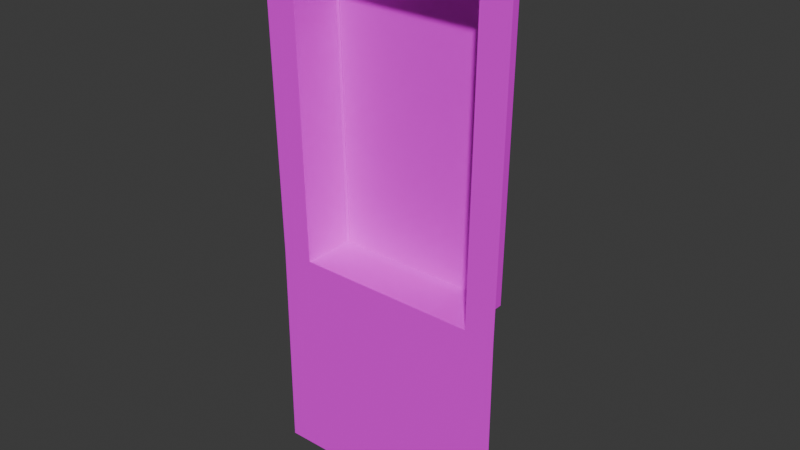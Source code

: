# Source: window.blend  (saved by Blender 4.0.36; exported with 4.5.12 LTS)
import bpy
from mathutils import Matrix  # noqa: F401  (used for matrix-valued properties, if any)

bpy.ops.wm.read_factory_settings(use_empty=True)
scene = bpy.context.scene
scene.name = 'Scene'

# ---- collections
col_collection = bpy.data.collections.new('Collection'); scene.collection.children.link(col_collection)

# ---- images (referenced by path relative to the original .blend; pixels are not part of the script)
import os
ASSET_DIR = os.environ.get("B2B_ASSET_DIR", "")  # directory of the original .blend (textures are referenced by path, not embedded)
HERE = os.path.dirname(os.path.abspath(__file__))  # packed textures are extracted next to this script under _unpacked/

def load_image(name, relpath, width, height, colorspace="sRGB"):
    """Load a texture the original file referenced (path relative to the .blend, or extracted next to this script)."""
    p = next((c for c in (os.path.join(HERE, relpath), os.path.join(ASSET_DIR, relpath)) if relpath and os.path.exists(c)), "")
    if p:
        img = bpy.data.images.load(p, check_existing=True)
        img.name = name
    else:  # same state as the original file: an image datablock whose file is absent (Cycles renders it pink)
        img = bpy.data.images.new(name, width, height)
        img.source = "FILE"
        img.filepath = "//" + (relpath or name)
    img.colorspace_settings.name = colorspace
    return img
img_window_jpg = load_image('window.jpg', 'window.jpg', 1024, 1024, 'sRGB')
img_thumbnail_img_4323_jpg = load_image('thumbnail_IMG_4323.jpg', 'thumbnail_IMG_4323.jpg', 1024, 1024, 'sRGB')

# ---- materials (node trees are filled in below, after node groups)
mat_material_001 = bpy.data.materials.new('Material.001')
mat_material_001.use_transparent_shadow = False
mat_material_002 = bpy.data.materials.new('Material.002')
mat_material_002.use_transparent_shadow = False

# ---- material node trees
mat_material_001.use_nodes = True; mat_material_001.node_tree.nodes.clear()
_N = mat_material_001.node_tree.nodes; _L = mat_material_001.node_tree.links
n0 = _N.new('ShaderNodeOutputMaterial'); n0.name = 'Material Output'; n0.location = (300, 300)
n1 = _N.new('ShaderNodeBsdfPrincipled'); n1.name = 'Principled BSDF'; n1.location = (10, 300)
n1.inputs[3].default_value = 1.45
n2 = _N.new('ShaderNodeTexImage'); n2.name = 'Image Texture'; n2.location = (-270, 260)
n2.image = img_window_jpg
n3 = _N.new('ShaderNodeMapping'); n3.name = 'Mapping'; n3.location = (-450, 260)
n4 = _N.new('ShaderNodeTexCoord'); n4.name = 'Texture Coordinate'; n4.location = (-630, 260)
_L.new(n1.outputs[0], n0.inputs[0])
_L.new(n2.outputs[0], n1.inputs[0])
_L.new(n3.outputs[0], n2.inputs[0])
_L.new(n4.outputs[2], n3.inputs[0])
n0.is_active_output = True
mat_material_002.use_nodes = True; mat_material_002.node_tree.nodes.clear()
_N = mat_material_002.node_tree.nodes; _L = mat_material_002.node_tree.links
n0 = _N.new('ShaderNodeOutputMaterial'); n0.name = 'Material Output'; n0.location = (300, 300)
n1 = _N.new('ShaderNodeBsdfPrincipled'); n1.name = 'Principled BSDF'; n1.location = (10, 300)
n1.inputs[3].default_value = 1.45
n2 = _N.new('ShaderNodeTexImage'); n2.name = 'Image Texture'; n2.location = (-270, 260)
n2.image = img_thumbnail_img_4323_jpg
n3 = _N.new('ShaderNodeMapping'); n3.name = 'Mapping'; n3.location = (-450, 260)
n4 = _N.new('ShaderNodeTexCoord'); n4.name = 'Texture Coordinate'; n4.location = (-630, 260)
_L.new(n1.outputs[0], n0.inputs[0])
_L.new(n2.outputs[0], n1.inputs[0])
_L.new(n3.outputs[0], n2.inputs[0])
_L.new(n4.outputs[2], n3.inputs[0])
n0.is_active_output = True

# ---- world
world_world = bpy.data.worlds.new('World'); scene.world = world_world
world_world.use_nodes = True; world_world.node_tree.nodes.clear()
_N = world_world.node_tree.nodes; _L = world_world.node_tree.links
n0 = _N.new('ShaderNodeOutputWorld'); n0.name = 'World Output'; n0.location = (300, 300)
n1 = _N.new('ShaderNodeBackground'); n1.name = 'Background'; n1.location = (10, 300)
n1.inputs[0].default_value = (0.05088, 0.05088, 0.05088, 1.0)
_L.new(n1.outputs[0], n0.inputs[0])
n0.is_active_output = True
world_world.color = (0.05088, 0.05088, 0.05088)
world_world.use_sun_shadow = False
world_world.sun_shadow_jitter_overblur = 0.0

# ---- meshes
me_plane = bpy.data.meshes.new('Plane')
me_plane.from_pydata([(-0.6621, -0.3949, -2.645e-08), (0.5362, -0.4057, -2.598e-08), (-0.7091, 1.564, -2.465e-08), (0.5627, 1.55, -2.405e-08), (-0.7091, 1.786, -3.436e-08), (0.5627, 1.772, -3.376e-08), (0.7576, 1.769, -3.36e-08), (-0.9191, 1.785, -1.951e-08), (-0.6621, -1.811, 3.546e-08), (0.5362, -1.822, 3.594e-08), (-0.6621, -0.5454, -1.987e-08), (0.5362, -0.5563, -1.939e-08), (-0.6817, 1.537, -0.3523), (-0.7091, 1.564, -0.3256), (-0.6886, 1.544, -0.3523), (-0.6886, 1.544, -0.3457), (-0.6906, 1.546, -0.3457), (-0.6907, 1.546, -0.3459), (-0.6908, 1.546, -0.3462), (-0.6909, 1.546, -0.3465), (-0.691, 1.546, -0.3468), (-0.6911, 1.546, -0.3471), (-0.6912, 1.546, -0.3474), (-0.6913, 1.546, -0.3477), (-0.6914, 1.547, -0.348), (-0.6915, 1.547, -0.3483), (-0.6916, 1.547, -0.3486), (-0.6917, 1.547, -0.3489), (-0.6918, 1.547, -0.3492), (-0.692, 1.547, -0.3495), (-0.6922, 1.547, -0.3498), (-0.6924, 1.548, -0.3501), (-0.6927, 1.548, -0.3503), (-0.6928, 1.548, -0.3505), (-0.693, 1.548, -0.3506), (-0.6931, 1.548, -0.3508), (-0.6933, 1.548, -0.3509), (-0.6934, 1.549, -0.351), (-0.6936, 1.549, -0.3511), (-0.6937, 1.549, -0.3512), (-0.6939, 1.549, -0.3513), (-0.6941, 1.549, -0.3513), (-0.6942, 1.549, -0.3514), (-0.6944, 1.55, -0.3515), (-0.6946, 1.55, -0.3515), (-0.6948, 1.55, -0.3516), (-0.695, 1.55, -0.3516), (-0.6952, 1.55, -0.3516), (-0.6954, 1.55, -0.3517), (-0.6957, 1.551, -0.3517), (-0.696, 1.551, -0.3517), (-0.6963, 1.551, -0.3517), (-0.6965, 1.552, -0.3517), (-0.6968, 1.552, -0.3517), (-0.697, 1.552, -0.3516), (-0.6973, 1.552, -0.3516), (-0.6975, 1.553, -0.3515), (-0.6977, 1.553, -0.3515), (-0.698, 1.553, -0.3514), (-0.6982, 1.553, -0.3513), (-0.6985, 1.554, -0.3512), (-0.6987, 1.554, -0.3511), (-0.699, 1.554, -0.351), (-0.6992, 1.554, -0.3509), (-0.6995, 1.555, -0.3507), (-0.6997, 1.555, -0.3506), (-0.6999, 1.555, -0.3505), (-0.7001, 1.555, -0.3503), (-0.7003, 1.555, -0.3502), (-0.7005, 1.556, -0.3501), (-0.7006, 1.556, -0.3499), (-0.7008, 1.556, -0.3498), (-0.7009, 1.556, -0.3496), (-0.7011, 1.556, -0.3495), (-0.7012, 1.556, -0.3493), (-0.7014, 1.556, -0.3492), (-0.7015, 1.557, -0.349), (-0.7017, 1.557, -0.3488), (-0.7019, 1.557, -0.3487), (-0.702, 1.557, -0.3485), (-0.7022, 1.557, -0.3483), (-0.7025, 1.557, -0.3481), (-0.7027, 1.558, -0.3479), (-0.7029, 1.558, -0.3477), (-0.7031, 1.558, -0.3476), (-0.7033, 1.558, -0.3474), (-0.7035, 1.558, -0.3472), (-0.7037, 1.559, -0.3471), (-0.7039, 1.559, -0.3469), (-0.7041, 1.559, -0.3467), (-0.7043, 1.559, -0.3466), (-0.7045, 1.559, -0.3464), (-0.7047, 1.56, -0.3463), (-0.7049, 1.56, -0.3461), (-0.7051, 1.56, -0.346), (-0.7054, 1.56, -0.3458), (-0.7057, 1.561, -0.3457), (-0.7059, 1.561, -0.3455), (-0.7061, 1.561, -0.3454), (-0.7063, 1.561, -0.3453), (-0.7065, 1.562, -0.3452), (-0.7068, 1.562, -0.3451), (-0.707, 1.562, -0.345), (-0.7072, 1.562, -0.345), (-0.7074, 1.562, -0.3449), (-0.7076, 1.563, -0.3448), (-0.7078, 1.563, -0.3447), (-0.708, 1.563, -0.3447), (-0.7082, 1.563, -0.3446), (-0.7084, 1.563, -0.3445), (-0.7086, 1.564, -0.3445), (-0.7089, 1.564, -0.3444), (-0.7091, 1.564, -0.3443), (-0.6353, -0.3951, -0.3523), (-0.6621, -0.3949, -0.3256), (-0.642, -0.395, -0.3523), (-0.642, -0.395, -0.3457), (-0.644, -0.395, -0.3457), (-0.6441, -0.395, -0.3459), (-0.6443, -0.395, -0.3462), (-0.6443, -0.395, -0.3465), (-0.6444, -0.395, -0.3468), (-0.6445, -0.395, -0.3471), (-0.6446, -0.395, -0.3474), (-0.6447, -0.395, -0.3477), (-0.6448, -0.395, -0.348), (-0.6449, -0.395, -0.3483), (-0.645, -0.395, -0.3486), (-0.6451, -0.395, -0.3489), (-0.6452, -0.395, -0.3492), (-0.6454, -0.395, -0.3495), (-0.6456, -0.395, -0.3498), (-0.6458, -0.395, -0.3501), (-0.646, -0.395, -0.3503), (-0.6462, -0.395, -0.3505), (-0.6463, -0.395, -0.3506), (-0.6465, -0.395, -0.3508), (-0.6466, -0.395, -0.3509), (-0.6468, -0.395, -0.351), (-0.6469, -0.395, -0.3511), (-0.6471, -0.395, -0.3512), (-0.6472, -0.395, -0.3513), (-0.6474, -0.395, -0.3513), (-0.6476, -0.395, -0.3514), (-0.6477, -0.395, -0.3515), (-0.6479, -0.395, -0.3515), (-0.6481, -0.395, -0.3516), (-0.6483, -0.395, -0.3516), (-0.6485, -0.395, -0.3516), (-0.6487, -0.395, -0.3517), (-0.649, -0.395, -0.3517), (-0.6493, -0.395, -0.3517), (-0.6495, -0.395, -0.3517), (-0.6498, -0.395, -0.3517), (-0.6501, -0.395, -0.3517), (-0.6503, -0.395, -0.3516), (-0.6505, -0.395, -0.3516), (-0.6508, -0.395, -0.3515), (-0.651, -0.395, -0.3515), (-0.6512, -0.395, -0.3514), (-0.6515, -0.395, -0.3513), (-0.6517, -0.395, -0.3512), (-0.652, -0.395, -0.3511), (-0.6522, -0.395, -0.351), (-0.6525, -0.3949, -0.3509), (-0.6527, -0.3949, -0.3507), (-0.6529, -0.3949, -0.3506), (-0.6531, -0.3949, -0.3505), (-0.6533, -0.3949, -0.3503), (-0.6535, -0.3949, -0.3502), (-0.6537, -0.3949, -0.3501), (-0.6538, -0.3949, -0.3499), (-0.654, -0.3949, -0.3498), (-0.6541, -0.3949, -0.3496), (-0.6543, -0.3949, -0.3495), (-0.6544, -0.3949, -0.3493), (-0.6545, -0.3949, -0.3492), (-0.6547, -0.3949, -0.349), (-0.6548, -0.3949, -0.3488), (-0.655, -0.3949, -0.3487), (-0.6552, -0.3949, -0.3485), (-0.6554, -0.3949, -0.3483), (-0.6556, -0.3949, -0.3481), (-0.6558, -0.3949, -0.3479), (-0.656, -0.3949, -0.3477), (-0.6562, -0.3949, -0.3476), (-0.6564, -0.3949, -0.3474), (-0.6566, -0.3949, -0.3472), (-0.6568, -0.3949, -0.3471), (-0.657, -0.3949, -0.3469), (-0.6572, -0.3949, -0.3467), (-0.6574, -0.3949, -0.3466), (-0.6576, -0.3949, -0.3464), (-0.6578, -0.3949, -0.3463), (-0.658, -0.3949, -0.3461), (-0.6582, -0.3949, -0.346), (-0.6585, -0.3949, -0.3458), (-0.6587, -0.3949, -0.3457), (-0.659, -0.3949, -0.3455), (-0.6592, -0.3949, -0.3454), (-0.6594, -0.3949, -0.3453), (-0.6596, -0.3949, -0.3452), (-0.6598, -0.3949, -0.3451), (-0.66, -0.3949, -0.345), (-0.6602, -0.3949, -0.345), (-0.6604, -0.3949, -0.3449), (-0.6606, -0.3949, -0.3448), (-0.6608, -0.3949, -0.3447), (-0.661, -0.3949, -0.3447), (-0.6612, -0.3949, -0.3446), (-0.6614, -0.3949, -0.3445), (-0.6617, -0.3949, -0.3445), (-0.6619, -0.3949, -0.3444), (-0.6621, -0.3949, -0.3443), (0.5362, -0.4057, -0.3256), (0.5095, -0.4055, -0.3523), (0.5362, -0.4057, -0.3443), (0.5359, -0.4057, -0.3444), (0.5357, -0.4057, -0.3445), (0.5355, -0.4057, -0.3445), (0.5353, -0.4057, -0.3446), (0.5351, -0.4057, -0.3447), (0.5349, -0.4057, -0.3447), (0.5347, -0.4057, -0.3448), (0.5345, -0.4057, -0.3449), (0.5343, -0.4057, -0.345), (0.5341, -0.4057, -0.345), (0.5339, -0.4057, -0.3451), (0.5337, -0.4057, -0.3452), (0.5335, -0.4057, -0.3453), (0.5333, -0.4057, -0.3454), (0.533, -0.4057, -0.3455), (0.5328, -0.4057, -0.3457), (0.5326, -0.4057, -0.3458), (0.5323, -0.4057, -0.346), (0.5321, -0.4057, -0.3461), (0.5319, -0.4057, -0.3463), (0.5317, -0.4057, -0.3464), (0.5315, -0.4057, -0.3466), (0.5313, -0.4057, -0.3467), (0.5311, -0.4057, -0.3469), (0.5309, -0.4057, -0.3471), (0.5307, -0.4057, -0.3472), (0.5305, -0.4057, -0.3474), (0.5303, -0.4057, -0.3476), (0.5301, -0.4057, -0.3477), (0.5299, -0.4057, -0.3479), (0.5297, -0.4057, -0.3481), (0.5295, -0.4057, -0.3483), (0.5293, -0.4057, -0.3485), (0.5291, -0.4057, -0.3487), (0.5289, -0.4057, -0.3488), (0.5288, -0.4057, -0.349), (0.5286, -0.4057, -0.3492), (0.5285, -0.4057, -0.3493), (0.5284, -0.4057, -0.3495), (0.5282, -0.4057, -0.3496), (0.5281, -0.4057, -0.3498), (0.5279, -0.4057, -0.3499), (0.5278, -0.4057, -0.3501), (0.5276, -0.4057, -0.3502), (0.5274, -0.4057, -0.3503), (0.5272, -0.4057, -0.3505), (0.527, -0.4057, -0.3506), (0.5268, -0.4057, -0.3507), (0.5265, -0.4057, -0.3509), (0.5263, -0.4057, -0.351), (0.5261, -0.4057, -0.3511), (0.5258, -0.4057, -0.3512), (0.5256, -0.4057, -0.3513), (0.5253, -0.4056, -0.3514), (0.5251, -0.4056, -0.3515), (0.5249, -0.4056, -0.3515), (0.5246, -0.4056, -0.3516), (0.5244, -0.4056, -0.3516), (0.5242, -0.4056, -0.3517), (0.5239, -0.4056, -0.3517), (0.5236, -0.4056, -0.3517), (0.5234, -0.4056, -0.3517), (0.5231, -0.4056, -0.3517), (0.5228, -0.4056, -0.3517), (0.5226, -0.4056, -0.3516), (0.5224, -0.4056, -0.3516), (0.5222, -0.4056, -0.3516), (0.522, -0.4056, -0.3515), (0.5218, -0.4056, -0.3515), (0.5217, -0.4056, -0.3514), (0.5215, -0.4056, -0.3513), (0.5213, -0.4056, -0.3513), (0.5212, -0.4056, -0.3512), (0.521, -0.4056, -0.3511), (0.5209, -0.4056, -0.351), (0.5207, -0.4056, -0.3509), (0.5206, -0.4056, -0.3508), (0.5204, -0.4056, -0.3506), (0.5203, -0.4056, -0.3505), (0.5201, -0.4056, -0.3503), (0.5199, -0.4056, -0.3501), (0.5197, -0.4056, -0.3498), (0.5195, -0.4056, -0.3495), (0.5193, -0.4056, -0.3492), (0.5192, -0.4056, -0.3489), (0.5191, -0.4056, -0.3486), (0.519, -0.4056, -0.3483), (0.5189, -0.4056, -0.348), (0.5188, -0.4056, -0.3477), (0.5187, -0.4056, -0.3474), (0.5186, -0.4056, -0.3471), (0.5185, -0.4056, -0.3468), (0.5184, -0.4056, -0.3465), (0.5184, -0.4056, -0.3462), (0.5183, -0.4056, -0.3459), (0.5181, -0.4056, -0.3457), (0.5161, -0.4056, -0.3457), (0.5161, -0.4056, -0.3523), (0.5627, 1.55, -0.3256), (0.5357, 1.524, -0.3523), (0.5627, 1.55, -0.3443), (0.5625, 1.55, -0.3444), (0.5623, 1.55, -0.3445), (0.5621, 1.55, -0.3445), (0.5619, 1.549, -0.3446), (0.5617, 1.549, -0.3447), (0.5615, 1.549, -0.3447), (0.5613, 1.549, -0.3448), (0.5611, 1.549, -0.3449), (0.5609, 1.548, -0.345), (0.5607, 1.548, -0.345), (0.5605, 1.548, -0.3451), (0.5602, 1.548, -0.3452), (0.56, 1.548, -0.3453), (0.5598, 1.547, -0.3454), (0.5596, 1.547, -0.3455), (0.5593, 1.547, -0.3457), (0.5591, 1.547, -0.3458), (0.5588, 1.546, -0.346), (0.5586, 1.546, -0.3461), (0.5584, 1.546, -0.3463), (0.5582, 1.546, -0.3464), (0.558, 1.546, -0.3466), (0.5578, 1.545, -0.3467), (0.5576, 1.545, -0.3469), (0.5574, 1.545, -0.3471), (0.5572, 1.545, -0.3472), (0.557, 1.545, -0.3474), (0.5568, 1.545, -0.3476), (0.5566, 1.544, -0.3477), (0.5564, 1.544, -0.3479), (0.5562, 1.544, -0.3481), (0.556, 1.544, -0.3483), (0.5558, 1.543, -0.3485), (0.5556, 1.543, -0.3487), (0.5554, 1.543, -0.3488), (0.5553, 1.543, -0.349), (0.5551, 1.543, -0.3492), (0.555, 1.543, -0.3493), (0.5548, 1.543, -0.3495), (0.5547, 1.542, -0.3496), (0.5545, 1.542, -0.3498), (0.5544, 1.542, -0.3499), (0.5542, 1.542, -0.3501), (0.5541, 1.542, -0.3502), (0.5539, 1.542, -0.3503), (0.5537, 1.541, -0.3505), (0.5535, 1.541, -0.3506), (0.5533, 1.541, -0.3507), (0.553, 1.541, -0.3509), (0.5527, 1.541, -0.351), (0.5525, 1.54, -0.3511), (0.5522, 1.54, -0.3512), (0.552, 1.54, -0.3513), (0.5518, 1.54, -0.3514), (0.5515, 1.539, -0.3515), (0.5513, 1.539, -0.3515), (0.5511, 1.539, -0.3516), (0.5508, 1.539, -0.3516), (0.5506, 1.538, -0.3517), (0.5503, 1.538, -0.3517), (0.5501, 1.538, -0.3517), (0.5498, 1.538, -0.3517), (0.5495, 1.537, -0.3517), (0.5492, 1.537, -0.3517), (0.549, 1.537, -0.3516), (0.5488, 1.537, -0.3516), (0.5486, 1.536, -0.3516), (0.5484, 1.536, -0.3515), (0.5482, 1.536, -0.3515), (0.548, 1.536, -0.3514), (0.5479, 1.536, -0.3513), (0.5477, 1.536, -0.3513), (0.5476, 1.535, -0.3512), (0.5474, 1.535, -0.3511), (0.5472, 1.535, -0.351), (0.5471, 1.535, -0.3509), (0.5469, 1.535, -0.3508), (0.5468, 1.535, -0.3506), (0.5466, 1.535, -0.3505), (0.5465, 1.534, -0.3503), (0.5463, 1.534, -0.3501), (0.546, 1.534, -0.3498), (0.5459, 1.534, -0.3495), (0.5457, 1.534, -0.3492), (0.5455, 1.533, -0.3489), (0.5454, 1.533, -0.3486), (0.5453, 1.533, -0.3483), (0.5452, 1.533, -0.348), (0.5451, 1.533, -0.3477), (0.545, 1.533, -0.3474), (0.545, 1.533, -0.3471), (0.5449, 1.533, -0.3468), (0.5448, 1.533, -0.3465), (0.5447, 1.533, -0.3462), (0.5446, 1.533, -0.3459), (0.5445, 1.532, -0.3457), (0.5424, 1.53, -0.3457), (0.5424, 1.53, -0.3523), (0.7577, 1.55, -2.405e-08), (0.7311, -0.4057, -2.598e-08), (0.7311, -1.822, 3.594e-08), (0.7311, -0.5563, -1.939e-08), (-0.8718, -0.3949, -2.645e-08), (-0.9188, 1.564, -2.465e-08), (-0.8718, -1.811, 3.546e-08), (-0.8718, -0.5454, -1.987e-08)], [], [(2, 3, 5, 4), (3, 416, 6, 5), (2, 4, 7, 421), (419, 11, 9, 418), (11, 10, 8, 9), (1, 0, 10, 11), (417, 1, 11, 419), (3, 2, 13, 315), (113, 215, 316, 12), (0, 1, 214, 216, 217, 218, 219, 220, 221, 222, 223, 224, 225, 226, 227, 228, 229, 230, 231, 232, 233, 234, 235, 236, 237, 238, 239, 240, 241, 242, 243, 244, 245, 246, 247, 248, 249, 250, 251, 252, 253, 254, 255, 256, 257, 258, 259, 260, 261, 262, 263, 264, 265, 266, 267, 268, 269, 270, 271, 272, 273, 274, 275, 276, 277, 278, 279, 280, 281, 282, 283, 284, 285, 286, 287, 288, 289, 290, 291, 292, 293, 294, 295, 296, 297, 298, 299, 300, 301, 302, 303, 304, 305, 306, 307, 308, 309, 310, 311, 312, 313, 314, 215, 113, 115, 116, 117, 118, 119, 120, 121, 122, 123, 124, 125, 126, 127, 128, 129, 130, 131, 132, 133, 134, 135, 136, 137, 138, 139, 140, 141, 142, 143, 144, 145, 146, 147, 148, 149, 150, 151, 152, 153, 154, 155, 156, 157, 158, 159, 160, 161, 162, 163, 164, 165, 166, 167, 168, 169, 170, 171, 172, 173, 174, 175, 176, 177, 178, 179, 180, 181, 182, 183, 184, 185, 186, 187, 188, 189, 190, 191, 192, 193, 194, 195, 196, 197, 198, 199, 200, 201, 202, 203, 204, 205, 206, 207, 208, 209, 210, 211, 212, 213, 114), (1, 3, 315, 214), (13, 114, 213, 112), (112, 213, 212, 111), (111, 212, 211, 110), (110, 211, 210, 109), (109, 210, 209, 108), (108, 209, 208, 107), (107, 208, 207, 106), (106, 207, 206, 105), (105, 206, 205, 104), (104, 205, 204, 103), (103, 204, 203, 102), (102, 203, 202, 101), (101, 202, 201, 100), (100, 201, 200, 99), (99, 200, 199, 98), (98, 199, 198, 97), (97, 198, 197, 96), (96, 197, 196, 95), (95, 196, 195, 94), (94, 195, 194, 93), (93, 194, 193, 92), (92, 193, 192, 91), (91, 192, 191, 90), (90, 191, 190, 89), (89, 190, 189, 88), (88, 189, 188, 87), (87, 188, 187, 86), (86, 187, 186, 85), (85, 186, 185, 84), (84, 185, 184, 83), (83, 184, 183, 82), (82, 183, 182, 81), (81, 182, 181, 80), (80, 181, 180, 79), (79, 180, 179, 78), (78, 179, 178, 77), (77, 178, 177, 76), (76, 177, 176, 75), (75, 176, 175, 74), (74, 175, 174, 73), (73, 174, 173, 72), (72, 173, 172, 71), (71, 172, 171, 70), (70, 171, 170, 69), (69, 170, 169, 68), (68, 169, 168, 67), (67, 168, 167, 66), (66, 167, 166, 65), (65, 166, 165, 64), (64, 165, 164, 63), (63, 164, 163, 62), (62, 163, 162, 61), (61, 162, 161, 60), (60, 161, 160, 59), (59, 160, 159, 58), (58, 159, 158, 57), (57, 158, 157, 56), (56, 157, 156, 55), (55, 156, 155, 54), (54, 155, 154, 53), (53, 154, 153, 52), (52, 153, 152, 51), (51, 152, 151, 50), (50, 151, 150, 49), (49, 150, 149, 48), (48, 149, 148, 47), (47, 148, 147, 46), (46, 147, 146, 45), (45, 146, 145, 44), (44, 145, 144, 43), (43, 144, 143, 42), (42, 143, 142, 41), (41, 142, 141, 40), (40, 141, 140, 39), (39, 140, 139, 38), (38, 139, 138, 37), (37, 138, 137, 36), (36, 137, 136, 35), (35, 136, 135, 34), (34, 135, 134, 33), (33, 134, 133, 32), (32, 133, 132, 31), (31, 132, 131, 30), (30, 131, 130, 29), (29, 130, 129, 28), (28, 129, 128, 27), (27, 128, 127, 26), (26, 127, 126, 25), (25, 126, 125, 24), (24, 125, 124, 23), (23, 124, 123, 22), (22, 123, 122, 21), (21, 122, 121, 20), (20, 121, 120, 19), (19, 120, 119, 18), (18, 119, 118, 17), (17, 118, 117, 16), (16, 117, 116, 15), (15, 116, 115, 14), (14, 115, 113, 12), (214, 315, 317, 216), (216, 317, 318, 217), (217, 318, 319, 218), (218, 319, 320, 219), (219, 320, 321, 220), (220, 321, 322, 221), (221, 322, 323, 222), (222, 323, 324, 223), (223, 324, 325, 224), (224, 325, 326, 225), (225, 326, 327, 226), (226, 327, 328, 227), (227, 328, 329, 228), (228, 329, 330, 229), (229, 330, 331, 230), (230, 331, 332, 231), (231, 332, 333, 232), (232, 333, 334, 233), (233, 334, 335, 234), (234, 335, 336, 235), (235, 336, 337, 236), (236, 337, 338, 237), (237, 338, 339, 238), (238, 339, 340, 239), (239, 340, 341, 240), (240, 341, 342, 241), (241, 342, 343, 242), (242, 343, 344, 243), (243, 344, 345, 244), (244, 345, 346, 245), (245, 346, 347, 246), (246, 347, 348, 247), (247, 348, 349, 248), (248, 349, 350, 249), (249, 350, 351, 250), (250, 351, 352, 251), (251, 352, 353, 252), (252, 353, 354, 253), (253, 354, 355, 254), (254, 355, 356, 255), (255, 356, 357, 256), (256, 357, 358, 257), (257, 358, 359, 258), (258, 359, 360, 259), (259, 360, 361, 260), (260, 361, 362, 261), (261, 362, 363, 262), (262, 363, 364, 263), (263, 364, 365, 264), (264, 365, 366, 265), (265, 366, 367, 266), (266, 367, 368, 267), (267, 368, 369, 268), (268, 369, 370, 269), (269, 370, 371, 270), (270, 371, 372, 271), (271, 372, 373, 272), (272, 373, 374, 273), (273, 374, 375, 274), (274, 375, 376, 275), (275, 376, 377, 276), (276, 377, 378, 277), (277, 378, 379, 278), (278, 379, 380, 279), (279, 380, 381, 280), (280, 381, 382, 281), (281, 382, 383, 282), (282, 383, 384, 283), (283, 384, 385, 284), (284, 385, 386, 285), (285, 386, 387, 286), (286, 387, 388, 287), (287, 388, 389, 288), (288, 389, 390, 289), (289, 390, 391, 290), (290, 391, 392, 291), (291, 392, 393, 292), (292, 393, 394, 293), (293, 394, 395, 294), (294, 395, 396, 295), (295, 396, 397, 296), (296, 397, 398, 297), (297, 398, 399, 298), (298, 399, 400, 299), (299, 400, 401, 300), (300, 401, 402, 301), (301, 402, 403, 302), (302, 403, 404, 303), (303, 404, 405, 304), (304, 405, 406, 305), (305, 406, 407, 306), (306, 407, 408, 307), (307, 408, 409, 308), (308, 409, 410, 309), (309, 410, 411, 310), (310, 411, 412, 311), (311, 412, 413, 312), (312, 413, 414, 313), (313, 414, 415, 314), (314, 415, 316, 215), (315, 13, 112, 317), (317, 112, 111, 318), (318, 111, 110, 319), (319, 110, 109, 320), (320, 109, 108, 321), (321, 108, 107, 322), (322, 107, 106, 323), (323, 106, 105, 324), (324, 105, 104, 325), (325, 104, 103, 326), (326, 103, 102, 327), (327, 102, 101, 328), (328, 101, 100, 329), (329, 100, 99, 330), (330, 99, 98, 331), (331, 98, 97, 332), (332, 97, 96, 333), (333, 96, 95, 334), (334, 95, 94, 335), (335, 94, 93, 336), (336, 93, 92, 337), (337, 92, 91, 338), (338, 91, 90, 339), (339, 90, 89, 340), (340, 89, 88, 341), (341, 88, 87, 342), (342, 87, 86, 343), (343, 86, 85, 344), (344, 85, 84, 345), (345, 84, 83, 346), (346, 83, 82, 347), (347, 82, 81, 348), (348, 81, 80, 349), (349, 80, 79, 350), (350, 79, 78, 351), (351, 78, 77, 352), (352, 77, 76, 353), (353, 76, 75, 354), (354, 75, 74, 355), (355, 74, 73, 356), (356, 73, 72, 357), (357, 72, 71, 358), (358, 71, 70, 359), (359, 70, 69, 360), (360, 69, 68, 361), (361, 68, 67, 362), (362, 67, 66, 363), (363, 66, 65, 364), (364, 65, 64, 365), (365, 64, 63, 366), (366, 63, 62, 367), (367, 62, 61, 368), (368, 61, 60, 369), (369, 60, 59, 370), (370, 59, 58, 371), (371, 58, 57, 372), (372, 57, 56, 373), (373, 56, 55, 374), (374, 55, 54, 375), (375, 54, 53, 376), (376, 53, 52, 377), (377, 52, 51, 378), (378, 51, 50, 379), (379, 50, 49, 380), (380, 49, 48, 381), (381, 48, 47, 382), (382, 47, 46, 383), (383, 46, 45, 384), (384, 45, 44, 385), (385, 44, 43, 386), (386, 43, 42, 387), (387, 42, 41, 388), (388, 41, 40, 389), (389, 40, 39, 390), (390, 39, 38, 391), (391, 38, 37, 392), (392, 37, 36, 393), (393, 36, 35, 394), (394, 35, 34, 395), (395, 34, 33, 396), (396, 33, 32, 397), (397, 32, 31, 398), (398, 31, 30, 399), (399, 30, 29, 400), (400, 29, 28, 401), (401, 28, 27, 402), (402, 27, 26, 403), (403, 26, 25, 404), (404, 25, 24, 405), (405, 24, 23, 406), (406, 23, 22, 407), (407, 22, 21, 408), (408, 21, 20, 409), (409, 20, 19, 410), (410, 19, 18, 411), (411, 18, 17, 412), (412, 17, 16, 413), (413, 16, 15, 414), (414, 15, 14, 415), (415, 14, 12, 316), (2, 0, 114, 13), (3, 1, 417, 416), (0, 420, 423, 10), (10, 423, 422, 8), (0, 2, 421, 420)])
me_plane.polygons.foreach_set('material_index', [0, 0, 0, 0, 0, 0, 0, 0, 0, 0, 1, 1, 1, 1, 1, 1, 1, 1, 1, 1, 1, 1, 1, 1, 1, 1, 1, 1, 1, 1, 1, 1, 1, 1, 1, 1, 1, 1, 1, 1, 1, 1, 1, 1, 1, 1, 1, 1, 1, 1, 1, 1, 1, 1, 1, 1, 1, 1, 1, 1, 1, 0, 0, 0, 0, 0, 0, 0, 0, 0, 0, 0, 0, 0, 0, 0, 0, 0, 0, 0, 0, 0, 0, 0, 0, 0, 0, 0, 0, 0, 0, 0, 0, 0, 0, 0, 0, 0, 0, 0, 0, 0, 0, 0, 0, 0, 0, 0, 0, 0, 0, 1, 1, 1, 1, 1, 1, 1, 1, 1, 1, 1, 1, 1, 1, 1, 1, 1, 1, 1, 1, 1, 1, 1, 1, 1, 1, 1, 1, 1, 1, 1, 1, 1, 1, 1, 1, 1, 1, 1, 1, 1, 1, 1, 1, 1, 1, 1, 1, 1, 1, 0, 0, 0, 0, 0, 0, 0, 0, 0, 0, 0, 0, 0, 0, 0, 0, 0, 0, 0, 0, 0, 0, 0, 0, 0, 0, 0, 0, 0, 0, 0, 0, 0, 0, 0, 0, 0, 0, 0, 0, 0, 0, 0, 0, 0, 0, 0, 0, 0, 0, 0, 0, 0, 0, 0, 0, 0, 0, 0, 0, 0, 0, 0, 0, 0, 0, 0, 0, 0, 0, 0, 0, 0, 0, 0, 0, 0, 0, 0, 0, 0, 0, 0, 0, 0, 0, 0, 0, 0, 0, 0, 0, 0, 0, 0, 0, 0, 0, 0, 0, 0, 0, 0, 0, 0, 0, 0, 0, 0, 0, 0, 0, 0, 0, 0, 0, 0, 0, 0, 0, 0, 0, 0, 0, 0, 0, 0, 0, 0, 0, 0, 0, 0, 0, 0, 0, 0, 0, 0, 0, 0, 0, 0, 0, 0, 0, 0, 0, 0, 0, 1, 0, 0, 0, 0])
_uv = me_plane.uv_layers.new(name='UVMap')
_uv.uv.foreach_set('vector', [0.2405, 0.8602, 0.7233, 0.8582, 0.7255, 0.9, 0.2451, 0.905, 0.7233, 0.8582, 0.7761, 0.8573, 0.776, 0.899, 0.7255, 0.9, 0.2405, 0.8602, 0.2451, 0.905, 0.1881, 0.9052, 0.1882, 0.8604, 0.7532, 0.3845, 0.7026, 0.385, 0.6898, 0.1337, 0.7469, 0.1322, 0.7015, 0.365, 0.2557, 0.3702, 0.2554, 0.1358, 0.6898, 0.1337, 0.7026, 0.385, 0.2532, 0.3972, 0.2557, 0.3702, 0.7015, 0.365, 0.7532, 0.4142, 0.7026, 0.4133, 0.7026, 0.385, 0.7532, 0.3845, 0.2344, 0.8641, 0.3121, 0.8117, 0.6263, 0.8117, 0.6895, 0.8641, 0.6423, 0.8095, 0.3187, 0.8122, 0.3297, 0.4267, 0.6346, 0.4258, 0.3125, 0.4211, 0.2482, 0.394, 0.6769, 0.3902, 0.7015, 0.39, 0.7016, 0.39, 0.7017, 0.39, 0.7018, 0.39, 0.7019, 0.39, 0.702, 0.39, 0.7021, 0.39, 0.7022, 0.39, 0.7022, 0.39, 0.7023, 0.39, 0.7024, 0.3901, 0.7025, 0.3901, 0.7026, 0.3901, 0.7028, 0.3901, 0.7029, 0.3901, 0.7031, 0.3901, 0.7032, 0.3901, 0.7034, 0.3901, 0.7036, 0.3901, 0.7038, 0.3901, 0.704, 0.3901, 0.7042, 0.3901, 0.7044, 0.3901, 0.7046, 0.3901, 0.7048, 0.3901, 0.705, 0.3901, 0.7052, 0.3901, 0.7054, 0.3901, 0.7056, 0.3901, 0.7059, 0.3901, 0.7061, 0.3901, 0.7063, 0.3901, 0.7066, 0.3901, 0.7068, 0.3901, 0.707, 0.3901, 0.7072, 0.3901, 0.7074, 0.3901, 0.7076, 0.3901, 0.7078, 0.3901, 0.708, 0.3901, 0.7082, 0.3902, 0.7084, 0.3902, 0.7086, 0.3902, 0.7087, 0.3902, 0.7089, 0.3902, 0.7091, 0.3902, 0.7092, 0.3902, 0.7094, 0.3902, 0.7095, 0.3902, 0.7097, 0.3902, 0.7099, 0.3902, 0.71, 0.3902, 0.7101, 0.3902, 0.7102, 0.3902, 0.7103, 0.3902, 0.7104, 0.3902, 0.7105, 0.3902, 0.7106, 0.3902, 0.7106, 0.3902, 0.7106, 0.3902, 0.7106, 0.3902, 0.7106, 0.3902, 0.7106, 0.3903, 0.7106, 0.3903, 0.7105, 0.3903, 0.7105, 0.3903, 0.7104, 0.3903, 0.7104, 0.3903, 0.7103, 0.3903, 0.7102, 0.3903, 0.7102, 0.3903, 0.7101, 0.3903, 0.71, 0.3903, 0.7098, 0.3903, 0.7097, 0.3903, 0.7096, 0.3903, 0.7094, 0.3903, 0.7093, 0.3903, 0.7091, 0.3903, 0.7089, 0.3903, 0.7087, 0.3904, 0.7083, 0.3904, 0.708, 0.3904, 0.7076, 0.3904, 0.7072, 0.3904, 0.7069, 0.3904, 0.7065, 0.3904, 0.7061, 0.3904, 0.7057, 0.3904, 0.7053, 0.3904, 0.7049, 0.3904, 0.7046, 0.3904, 0.7042, 0.3904, 0.7038, 0.3904, 0.7034, 0.3904, 0.703, 0.3904, 0.7026, 0.3905, 0.7025, 0.3905, 0.7111, 0.3904, 0.7107, 0.3906, 0.654, 0.4204, 0.6537, 0.4206, 0.647, 0.4206, 0.6469, 0.4207, 0.6472, 0.4207, 0.6475, 0.4207, 0.6477, 0.4207, 0.648, 0.4207, 0.6483, 0.4207, 0.6486, 0.4207, 0.6489, 0.4207, 0.6492, 0.4207, 0.6495, 0.4207, 0.6498, 0.4207, 0.6501, 0.4207, 0.6504, 0.4207, 0.6506, 0.4207, 0.6509, 0.4207, 0.6512, 0.4207, 0.6515, 0.4207, 0.6516, 0.4207, 0.6517, 0.4207, 0.6519, 0.4207, 0.652, 0.4207, 0.6521, 0.4207, 0.6522, 0.4207, 0.6523, 0.4207, 0.6523, 0.4208, 0.6524, 0.4208, 0.6525, 0.4208, 0.6525, 0.4208, 0.6526, 0.4208, 0.6526, 0.4208, 0.6526, 0.4208, 0.6527, 0.4208, 0.6527, 0.4208, 0.6527, 0.4208, 0.6527, 0.4208, 0.6527, 0.4208, 0.6527, 0.4208, 0.6526, 0.4208, 0.6526, 0.4208, 0.6525, 0.4208, 0.6524, 0.4208, 0.6524, 0.4209, 0.6523, 0.4209, 0.6522, 0.4209, 0.6521, 0.4209, 0.6519, 0.4209, 0.6518, 0.4209, 0.6517, 0.4209, 0.6515, 0.4209, 0.6514, 0.4209, 0.6513, 0.4209, 0.6511, 0.4209, 0.651, 0.4209, 0.6508, 0.4209, 0.6507, 0.4209, 0.6505, 0.4209, 0.6504, 0.4209, 0.6502, 0.4209, 0.65, 0.4209, 0.6499, 0.4209, 0.6497, 0.4209, 0.6495, 0.421, 0.6494, 0.421, 0.6492, 0.421, 0.649, 0.421, 0.6488, 0.421, 0.6486, 0.421, 0.6484, 0.421, 0.6482, 0.421, 0.6481, 0.421, 0.6479, 0.421, 0.6477, 0.421, 0.6476, 0.421, 0.6474, 0.421, 0.6472, 0.421, 0.6471, 0.421, 0.6469, 0.421, 0.6468, 0.421, 0.6466, 0.421, 0.6464, 0.421, 0.6463, 0.4211, 0.6462, 0.4211, 0.646, 0.4211, 0.6459, 0.4211, 0.6458, 0.4211, 0.6457, 0.4211, 0.6457, 0.4211, 0.6456, 0.4211, 0.6455, 0.4211, 0.6454, 0.4211, 0.6454, 0.4211, 0.6453, 0.4211, 0.6452, 0.4211, 0.6452, 0.4211, 0.6451, 0.4211, 0.645, 0.4211, 0.6449, 0.4211, 0.6269, 0.4211, 0.3913, 0.8277, 0.4877, 0.245, 0.7196, 0.2459, 0.6267, 0.8518, 0.6257, 0.8534, 0.7211, 0.2484, 0.7344, 0.2485, 0.6392, 0.8547, 0.6392, 0.8547, 0.7344, 0.2485, 0.7345, 0.2485, 0.6393, 0.8546, 0.6393, 0.8546, 0.7345, 0.2485, 0.7345, 0.2485, 0.6394, 0.8546, 0.6394, 0.8546, 0.7345, 0.2485, 0.7346, 0.2485, 0.6394, 0.8545, 0.6394, 0.8545, 0.7346, 0.2485, 0.7346, 0.2485, 0.6395, 0.8544, 0.6395, 0.8544, 0.7346, 0.2485, 0.7347, 0.2485, 0.6395, 0.8544, 0.6395, 0.8544, 0.7347, 0.2485, 0.7347, 0.2485, 0.6396, 0.8543, 0.6396, 0.8543, 0.7347, 0.2485, 0.7348, 0.2485, 0.6397, 0.8543, 0.6397, 0.8543, 0.7348, 0.2485, 0.7348, 0.2485, 0.6397, 0.8542, 0.6397, 0.8542, 0.7348, 0.2485, 0.7349, 0.2485, 0.6398, 0.8542, 0.6398, 0.8542, 0.7349, 0.2485, 0.7349, 0.2485, 0.6398, 0.8541, 0.6398, 0.8541, 0.7349, 0.2485, 0.735, 0.2485, 0.6399, 0.854, 0.6399, 0.854, 0.735, 0.2485, 0.735, 0.2485, 0.64, 0.854, 0.64, 0.854, 0.735, 0.2485, 0.7351, 0.2485, 0.6401, 0.8539, 0.6401, 0.8539, 0.7351, 0.2485, 0.7352, 0.2485, 0.6402, 0.8538, 0.6402, 0.8538, 0.7352, 0.2485, 0.7353, 0.2485, 0.6403, 0.8538, 0.6403, 0.8538, 0.7353, 0.2485, 0.7354, 0.2485, 0.6404, 0.8537, 0.6404, 0.8537, 0.7354, 0.2485, 0.7355, 0.2485, 0.6405, 0.8537, 0.6405, 0.8537, 0.7355, 0.2485, 0.7356, 0.2485, 0.6406, 0.8536, 0.6406, 0.8536, 0.7356, 0.2485, 0.7357, 0.2485, 0.6407, 0.8535, 0.6407, 0.8535, 0.7357, 0.2485, 0.7358, 0.2485, 0.6409, 0.8535, 0.6409, 0.8535, 0.7358, 0.2485, 0.7359, 0.2485, 0.641, 0.8534, 0.641, 0.8534, 0.7359, 0.2485, 0.736, 0.2485, 0.6411, 0.8534, 0.6411, 0.8534, 0.736, 0.2485, 0.7361, 0.2485, 0.6412, 0.8533, 0.6412, 0.8533, 0.7361, 0.2485, 0.7362, 0.2485, 0.6414, 0.8533, 0.6414, 0.8533, 0.7362, 0.2485, 0.7364, 0.2485, 0.6415, 0.8532, 0.6415, 0.8532, 0.7364, 0.2485, 0.7365, 0.2485, 0.6416, 0.8532, 0.6416, 0.8532, 0.7365, 0.2485, 0.7366, 0.2485, 0.6417, 0.8531, 0.6417, 0.8531, 0.7366, 0.2485, 0.7367, 0.2485, 0.6419, 0.8531, 0.6419, 0.8531, 0.7367, 0.2485, 0.7369, 0.2485, 0.642, 0.853, 0.642, 0.853, 0.7369, 0.2485, 0.737, 0.2485, 0.6422, 0.853, 0.6422, 0.853, 0.737, 0.2485, 0.7371, 0.2485, 0.6423, 0.8529, 0.6423, 0.8529, 0.7371, 0.2485, 0.7373, 0.2485, 0.6425, 0.8528, 0.6425, 0.8528, 0.7373, 0.2485, 0.7374, 0.2485, 0.6426, 0.8528, 0.6426, 0.8528, 0.7374, 0.2485, 0.7375, 0.2485, 0.6427, 0.8527, 0.6427, 0.8527, 0.7375, 0.2485, 0.7376, 0.2485, 0.6429, 0.8527, 0.6429, 0.8527, 0.7376, 0.2485, 0.7377, 0.2485, 0.643, 0.8527, 0.643, 0.8527, 0.7377, 0.2485, 0.7379, 0.2485, 0.6431, 0.8526, 0.6431, 0.8526, 0.7379, 0.2485, 0.738, 0.2485, 0.6432, 0.8526, 0.6432, 0.8526, 0.738, 0.2485, 0.7381, 0.2485, 0.6434, 0.8526, 0.6434, 0.8526, 0.7381, 0.2485, 0.7382, 0.2485, 0.6435, 0.8525, 0.6435, 0.8525, 0.7382, 0.2485, 0.7383, 0.2485, 0.6436, 0.8525, 0.6436, 0.8525, 0.7383, 0.2485, 0.7384, 0.2485, 0.6437, 0.8524, 0.6437, 0.8524, 0.7384, 0.2485, 0.7385, 0.2485, 0.6438, 0.8524, 0.6438, 0.8524, 0.7385, 0.2485, 0.7386, 0.2485, 0.6439, 0.8524, 0.6439, 0.8524, 0.7386, 0.2485, 0.7387, 0.2485, 0.644, 0.8523, 0.644, 0.8523, 0.7387, 0.2485, 0.7388, 0.2485, 0.6441, 0.8523, 0.6441, 0.8523, 0.7388, 0.2485, 0.7389, 0.2485, 0.6442, 0.8522, 0.6442, 0.8522, 0.7389, 0.2485, 0.739, 0.2485, 0.6443, 0.8521, 0.6443, 0.8521, 0.739, 0.2485, 0.7401, 0.2486, 0.6455, 0.8522, 0.6413, 0.4224, 0.6498, 0.8095, 0.647, 0.8095, 0.6388, 0.4224, 0.6388, 0.4224, 0.647, 0.8095, 0.647, 0.8095, 0.6388, 0.4224, 0.6388, 0.4224, 0.647, 0.8095, 0.6469, 0.8095, 0.6387, 0.4225, 0.6387, 0.4225, 0.6469, 0.8095, 0.6468, 0.8095, 0.6386, 0.4225, 0.6386, 0.4225, 0.6468, 0.8095, 0.6467, 0.8095, 0.6386, 0.4226, 0.6386, 0.4226, 0.6467, 0.8095, 0.6467, 0.8095, 0.6385, 0.4226, 0.6385, 0.4226, 0.6467, 0.8095, 0.6466, 0.8095, 0.6385, 0.4227, 0.6385, 0.4227, 0.6466, 0.8095, 0.6466, 0.8095, 0.6384, 0.4227, 0.6384, 0.4227, 0.6466, 0.8095, 0.6465, 0.8095, 0.6383, 0.4228, 0.6383, 0.4228, 0.6465, 0.8095, 0.6464, 0.8095, 0.6383, 0.4228, 0.6383, 0.4228, 0.6464, 0.8095, 0.6463, 0.8095, 0.6382, 0.4229, 0.6382, 0.4229, 0.6463, 0.8095, 0.6463, 0.8095, 0.6382, 0.4229, 0.6382, 0.4229, 0.6463, 0.8095, 0.6462, 0.8095, 0.6381, 0.423, 0.6381, 0.423, 0.6462, 0.8095, 0.6461, 0.8095, 0.638, 0.423, 0.638, 0.423, 0.6461, 0.8095, 0.646, 0.8095, 0.638, 0.4231, 0.638, 0.4231, 0.646, 0.8095, 0.646, 0.8095, 0.6379, 0.4231, 0.6379, 0.4231, 0.646, 0.8095, 0.6459, 0.8095, 0.6378, 0.4232, 0.6378, 0.4232, 0.6459, 0.8095, 0.6459, 0.8095, 0.6378, 0.4232, 0.6378, 0.4232, 0.6459, 0.8095, 0.6458, 0.8095, 0.6378, 0.4232, 0.6378, 0.4232, 0.6458, 0.8095, 0.6458, 0.8095, 0.6377, 0.4233, 0.6377, 0.4233, 0.6458, 0.8095, 0.6457, 0.8095, 0.6377, 0.4233, 0.6377, 0.4233, 0.6457, 0.8095, 0.6457, 0.8095, 0.6376, 0.4234, 0.6376, 0.4234, 0.6457, 0.8095, 0.6456, 0.8095, 0.6376, 0.4234, 0.6376, 0.4234, 0.6456, 0.8095, 0.6456, 0.8095, 0.6375, 0.4234, 0.6375, 0.4234, 0.6456, 0.8095, 0.6455, 0.8095, 0.6375, 0.4234, 0.6375, 0.4234, 0.6455, 0.8095, 0.6455, 0.8095, 0.6375, 0.4235, 0.6375, 0.4235, 0.6455, 0.8095, 0.6454, 0.8095, 0.6374, 0.4235, 0.6374, 0.4235, 0.6454, 0.8095, 0.6454, 0.8095, 0.6374, 0.4235, 0.6374, 0.4235, 0.6454, 0.8095, 0.6454, 0.8095, 0.6374, 0.4236, 0.6374, 0.4236, 0.6454, 0.8095, 0.6453, 0.8095, 0.6373, 0.4236, 0.6373, 0.4236, 0.6453, 0.8095, 0.6453, 0.8095, 0.6373, 0.4236, 0.6373, 0.4236, 0.6453, 0.8095, 0.6452, 0.8095, 0.6372, 0.4237, 0.6372, 0.4237, 0.6452, 0.8095, 0.6452, 0.8095, 0.6372, 0.4237, 0.6372, 0.4237, 0.6452, 0.8095, 0.6451, 0.8095, 0.6371, 0.4237, 0.6371, 0.4237, 0.6451, 0.8095, 0.6451, 0.8095, 0.6371, 0.4238, 0.6371, 0.4238, 0.6451, 0.8095, 0.645, 0.8095, 0.637, 0.4238, 0.637, 0.4238, 0.645, 0.8095, 0.645, 0.8095, 0.637, 0.4238, 0.637, 0.4238, 0.645, 0.8095, 0.6449, 0.8095, 0.637, 0.4239, 0.637, 0.4239, 0.6449, 0.8095, 0.6449, 0.8095, 0.637, 0.4239, 0.637, 0.4239, 0.6449, 0.8095, 0.6449, 0.8095, 0.6369, 0.4239, 0.6369, 0.4239, 0.6449, 0.8095, 0.6449, 0.8095, 0.6369, 0.4239, 0.6369, 0.4239, 0.6449, 0.8095, 0.6448, 0.8095, 0.6369, 0.4239, 0.6369, 0.4239, 0.6448, 0.8095, 0.6448, 0.8095, 0.6369, 0.4239, 0.6369, 0.4239, 0.6448, 0.8095, 0.6448, 0.8095, 0.6369, 0.424, 0.6369, 0.424, 0.6448, 0.8095, 0.6448, 0.8095, 0.6368, 0.424, 0.6368, 0.424, 0.6448, 0.8095, 0.6447, 0.8095, 0.6368, 0.424, 0.6368, 0.424, 0.6447, 0.8095, 0.6447, 0.8095, 0.6368, 0.424, 0.6368, 0.424, 0.6447, 0.8095, 0.6441, 0.8095, 0.6363, 0.4244, 0.6363, 0.4244, 0.6441, 0.8095, 0.6441, 0.8095, 0.6363, 0.4244, 0.6363, 0.4244, 0.6441, 0.8095, 0.6423, 0.8095, 0.6346, 0.4258, 0.6267, 0.8518, 0.7196, 0.2459, 0.7329, 0.246, 0.6402, 0.8532, 0.6402, 0.8532, 0.7329, 0.246, 0.733, 0.246, 0.6403, 0.8532, 0.6403, 0.8532, 0.733, 0.246, 0.733, 0.2461, 0.6403, 0.8532, 0.6403, 0.8532, 0.733, 0.2461, 0.7331, 0.2462, 0.6404, 0.8532, 0.6404, 0.8532, 0.7331, 0.2462, 0.7331, 0.2462, 0.6404, 0.8532, 0.6404, 0.8532, 0.7331, 0.2462, 0.7331, 0.2463, 0.6405, 0.8532, 0.6405, 0.8532, 0.7331, 0.2463, 0.7332, 0.2464, 0.6405, 0.8532, 0.6405, 0.8532, 0.7332, 0.2464, 0.7332, 0.2464, 0.6406, 0.8532, 0.6406, 0.8532, 0.7332, 0.2464, 0.7333, 0.2465, 0.6406, 0.8532, 0.6406, 0.8532, 0.7333, 0.2465, 0.7333, 0.2465, 0.6407, 0.8532, 0.6407, 0.8532, 0.7333, 0.2465, 0.7333, 0.2466, 0.6407, 0.8532, 0.6407, 0.8532, 0.7333, 0.2466, 0.7334, 0.2467, 0.6408, 0.8532, 0.6408, 0.8532, 0.7334, 0.2467, 0.7334, 0.2467, 0.6408, 0.8533, 0.6408, 0.8533, 0.7334, 0.2467, 0.7335, 0.2468, 0.6409, 0.8533, 0.6409, 0.8533, 0.7335, 0.2468, 0.7336, 0.2469, 0.641, 0.8533, 0.641, 0.8533, 0.7336, 0.2469, 0.7336, 0.2469, 0.6411, 0.8533, 0.6411, 0.8533, 0.7336, 0.2469, 0.7337, 0.247, 0.6412, 0.8533, 0.6412, 0.8533, 0.7337, 0.247, 0.7338, 0.2471, 0.6413, 0.8533, 0.6413, 0.8533, 0.7338, 0.2471, 0.7339, 0.2472, 0.6414, 0.8533, 0.6414, 0.8533, 0.7339, 0.2472, 0.734, 0.2472, 0.6415, 0.8533, 0.6415, 0.8533, 0.734, 0.2472, 0.7341, 0.2473, 0.6416, 0.8533, 0.6416, 0.8533, 0.7341, 0.2473, 0.7342, 0.2474, 0.6417, 0.8533, 0.6417, 0.8533, 0.7342, 0.2474, 0.7343, 0.2474, 0.6418, 0.8534, 0.6418, 0.8534, 0.7343, 0.2474, 0.7344, 0.2475, 0.6419, 0.8534, 0.6419, 0.8534, 0.7344, 0.2475, 0.7345, 0.2476, 0.6421, 0.8534, 0.6421, 0.8534, 0.7345, 0.2476, 0.7346, 0.2476, 0.6422, 0.8534, 0.6422, 0.8534, 0.7346, 0.2476, 0.7347, 0.2477, 0.6423, 0.8534, 0.6423, 0.8534, 0.7347, 0.2477, 0.7348, 0.2477, 0.6424, 0.8534, 0.6424, 0.8534, 0.7348, 0.2477, 0.735, 0.2478, 0.6425, 0.8534, 0.6425, 0.8534, 0.735, 0.2478, 0.7351, 0.2479, 0.6427, 0.8534, 0.6427, 0.8534, 0.7351, 0.2479, 0.7352, 0.2479, 0.6428, 0.8535, 0.6428, 0.8535, 0.7352, 0.2479, 0.7353, 0.248, 0.6429, 0.8535, 0.6429, 0.8535, 0.7353, 0.248, 0.7355, 0.2481, 0.6431, 0.8535, 0.6431, 0.8535, 0.7355, 0.2481, 0.7356, 0.2481, 0.6432, 0.8535, 0.6432, 0.8535, 0.7356, 0.2481, 0.7357, 0.2482, 0.6433, 0.8535, 0.6433, 0.8535, 0.7357, 0.2482, 0.7358, 0.2482, 0.6435, 0.8535, 0.6435, 0.8535, 0.7358, 0.2482, 0.7359, 0.2483, 0.6436, 0.8535, 0.6436, 0.8535, 0.7359, 0.2483, 0.736, 0.2483, 0.6437, 0.8535, 0.6437, 0.8535, 0.736, 0.2483, 0.7361, 0.2484, 0.6438, 0.8536, 0.6438, 0.8536, 0.7361, 0.2484, 0.7362, 0.2484, 0.6439, 0.8536, 0.6439, 0.8536, 0.7362, 0.2484, 0.7363, 0.2485, 0.644, 0.8536, 0.644, 0.8536, 0.7363, 0.2485, 0.7364, 0.2485, 0.6441, 0.8536, 0.6441, 0.8536, 0.7364, 0.2485, 0.7365, 0.2486, 0.6442, 0.8536, 0.6442, 0.8536, 0.7365, 0.2486, 0.7366, 0.2486, 0.6443, 0.8536, 0.6443, 0.8536, 0.7366, 0.2486, 0.7367, 0.2487, 0.6444, 0.8536, 0.6444, 0.8536, 0.7367, 0.2487, 0.7368, 0.2487, 0.6445, 0.8536, 0.6445, 0.8536, 0.7368, 0.2487, 0.7369, 0.2488, 0.6446, 0.8536, 0.6446, 0.8536, 0.7369, 0.2488, 0.737, 0.2488, 0.6447, 0.8537, 0.6447, 0.8537, 0.737, 0.2488, 0.737, 0.2489, 0.6448, 0.8537, 0.6448, 0.8537, 0.737, 0.2489, 0.7382, 0.249, 0.646, 0.8538, 0.3112, 0.8123, 0.323, 0.4234, 0.3255, 0.4234, 0.314, 0.8123, 0.314, 0.8123, 0.3255, 0.4234, 0.3256, 0.4234, 0.314, 0.8123, 0.314, 0.8123, 0.3256, 0.4234, 0.3256, 0.4235, 0.3141, 0.8123, 0.3141, 0.8123, 0.3256, 0.4235, 0.3257, 0.4235, 0.3142, 0.8123, 0.3142, 0.8123, 0.3257, 0.4235, 0.3258, 0.4236, 0.3142, 0.8123, 0.3142, 0.8123, 0.3258, 0.4236, 0.3258, 0.4236, 0.3143, 0.8123, 0.3143, 0.8123, 0.3258, 0.4236, 0.3259, 0.4237, 0.3144, 0.8123, 0.3144, 0.8123, 0.3259, 0.4237, 0.3259, 0.4237, 0.3144, 0.8123, 0.3144, 0.8123, 0.3259, 0.4237, 0.326, 0.4238, 0.3145, 0.8123, 0.3145, 0.8123, 0.326, 0.4238, 0.326, 0.4238, 0.3146, 0.8123, 0.3146, 0.8123, 0.326, 0.4238, 0.3261, 0.4239, 0.3146, 0.8123, 0.3146, 0.8123, 0.3261, 0.4239, 0.3262, 0.4239, 0.3147, 0.8123, 0.3147, 0.8123, 0.3262, 0.4239, 0.3262, 0.424, 0.3148, 0.8123, 0.3148, 0.8123, 0.3262, 0.424, 0.3263, 0.424, 0.3149, 0.8123, 0.3149, 0.8123, 0.3263, 0.424, 0.3264, 0.4241, 0.315, 0.8123, 0.315, 0.8123, 0.3264, 0.4241, 0.3264, 0.4241, 0.315, 0.8123, 0.315, 0.8123, 0.3264, 0.4241, 0.3265, 0.4242, 0.3151, 0.8123, 0.3151, 0.8123, 0.3265, 0.4242, 0.3265, 0.4242, 0.3151, 0.8123, 0.3151, 0.8123, 0.3265, 0.4242, 0.3266, 0.4242, 0.3152, 0.8123, 0.3152, 0.8123, 0.3266, 0.4242, 0.3266, 0.4243, 0.3152, 0.8123, 0.3152, 0.8123, 0.3266, 0.4243, 0.3267, 0.4243, 0.3153, 0.8123, 0.3153, 0.8123, 0.3267, 0.4243, 0.3267, 0.4243, 0.3153, 0.8123, 0.3153, 0.8123, 0.3267, 0.4243, 0.3267, 0.4244, 0.3154, 0.8123, 0.3154, 0.8123, 0.3267, 0.4244, 0.3268, 0.4244, 0.3154, 0.8123, 0.3154, 0.8123, 0.3268, 0.4244, 0.3268, 0.4244, 0.3155, 0.8123, 0.3155, 0.8123, 0.3268, 0.4244, 0.3269, 0.4245, 0.3155, 0.8123, 0.3155, 0.8123, 0.3269, 0.4245, 0.3269, 0.4245, 0.3155, 0.8123, 0.3155, 0.8123, 0.3269, 0.4245, 0.3269, 0.4245, 0.3156, 0.8123, 0.3156, 0.8123, 0.3269, 0.4245, 0.327, 0.4246, 0.3156, 0.8123, 0.3156, 0.8123, 0.327, 0.4246, 0.327, 0.4246, 0.3157, 0.8123, 0.3157, 0.8123, 0.327, 0.4246, 0.327, 0.4246, 0.3157, 0.8123, 0.3157, 0.8123, 0.327, 0.4246, 0.3271, 0.4247, 0.3158, 0.8123, 0.3158, 0.8123, 0.3271, 0.4247, 0.3272, 0.4247, 0.3158, 0.8123, 0.3158, 0.8123, 0.3272, 0.4247, 0.3272, 0.4247, 0.3159, 0.8123, 0.3159, 0.8123, 0.3272, 0.4247, 0.3272, 0.4248, 0.3159, 0.8123, 0.3159, 0.8123, 0.3272, 0.4248, 0.3273, 0.4248, 0.316, 0.8123, 0.316, 0.8123, 0.3273, 0.4248, 0.3273, 0.4248, 0.316, 0.8123, 0.316, 0.8123, 0.3273, 0.4248, 0.3273, 0.4248, 0.316, 0.8123, 0.316, 0.8123, 0.3273, 0.4248, 0.3274, 0.4249, 0.3161, 0.8123, 0.3161, 0.8123, 0.3274, 0.4249, 0.3274, 0.4249, 0.3161, 0.8123, 0.3161, 0.8123, 0.3274, 0.4249, 0.3274, 0.4249, 0.3161, 0.8123, 0.3161, 0.8123, 0.3274, 0.4249, 0.3274, 0.4249, 0.3161, 0.8123, 0.3161, 0.8123, 0.3274, 0.4249, 0.3274, 0.4249, 0.3162, 0.8123, 0.3162, 0.8123, 0.3274, 0.4249, 0.3275, 0.4249, 0.3162, 0.8123, 0.3162, 0.8123, 0.3275, 0.4249, 0.3275, 0.425, 0.3162, 0.8123, 0.3162, 0.8123, 0.3275, 0.425, 0.3275, 0.425, 0.3162, 0.8123, 0.3162, 0.8123, 0.3275, 0.425, 0.3275, 0.425, 0.3163, 0.8123, 0.3163, 0.8123, 0.3275, 0.425, 0.328, 0.4254, 0.3168, 0.8123, 0.3168, 0.8123, 0.328, 0.4254, 0.328, 0.4254, 0.3168, 0.8123, 0.3168, 0.8123, 0.328, 0.4254, 0.3297, 0.4267, 0.3187, 0.8122, 0.6895, 0.8641, 0.6263, 0.8117, 0.6443, 0.8117, 0.7156, 0.8641, 0.7156, 0.8641, 0.6443, 0.8117, 0.6444, 0.8117, 0.7157, 0.8641, 0.7157, 0.8641, 0.6444, 0.8117, 0.6444, 0.8117, 0.7158, 0.8641, 0.7158, 0.8641, 0.6444, 0.8117, 0.6445, 0.8117, 0.7159, 0.8641, 0.7159, 0.8641, 0.6445, 0.8117, 0.6446, 0.8117, 0.716, 0.864, 0.716, 0.864, 0.6446, 0.8117, 0.6447, 0.8117, 0.7161, 0.864, 0.7161, 0.864, 0.6447, 0.8117, 0.6447, 0.8117, 0.7162, 0.864, 0.7162, 0.864, 0.6447, 0.8117, 0.6448, 0.8117, 0.7163, 0.864, 0.7163, 0.864, 0.6448, 0.8117, 0.6449, 0.8117, 0.7164, 0.864, 0.7164, 0.864, 0.6449, 0.8117, 0.6449, 0.8118, 0.7165, 0.864, 0.7165, 0.864, 0.6449, 0.8118, 0.645, 0.8118, 0.7166, 0.864, 0.7166, 0.864, 0.645, 0.8118, 0.6451, 0.8118, 0.7167, 0.864, 0.7167, 0.864, 0.6451, 0.8118, 0.6452, 0.8118, 0.7168, 0.864, 0.7168, 0.864, 0.6452, 0.8118, 0.6453, 0.8118, 0.717, 0.864, 0.717, 0.864, 0.6453, 0.8118, 0.6454, 0.8118, 0.7171, 0.864, 0.7171, 0.864, 0.6454, 0.8118, 0.6455, 0.8118, 0.7173, 0.864, 0.7173, 0.864, 0.6455, 0.8118, 0.6456, 0.8118, 0.7174, 0.8639, 0.7174, 0.8639, 0.6456, 0.8118, 0.6458, 0.8118, 0.7176, 0.8639, 0.7176, 0.8639, 0.6458, 0.8118, 0.646, 0.8118, 0.7178, 0.8639, 0.7178, 0.8639, 0.646, 0.8118, 0.6461, 0.8119, 0.7181, 0.8639, 0.7181, 0.8639, 0.6461, 0.8119, 0.6463, 0.8119, 0.7183, 0.8639, 0.7183, 0.8639, 0.6463, 0.8119, 0.6464, 0.8119, 0.7185, 0.8639, 0.7185, 0.8639, 0.6464, 0.8119, 0.6466, 0.8119, 0.7187, 0.8639, 0.7187, 0.8639, 0.6466, 0.8119, 0.6468, 0.8119, 0.7189, 0.8639, 0.7189, 0.8639, 0.6468, 0.8119, 0.6469, 0.8119, 0.7191, 0.8639, 0.7191, 0.8639, 0.6469, 0.8119, 0.6471, 0.8119, 0.7193, 0.8639, 0.7193, 0.8639, 0.6471, 0.8119, 0.6473, 0.8119, 0.7195, 0.8639, 0.7195, 0.8639, 0.6473, 0.8119, 0.6474, 0.8119, 0.7198, 0.8639, 0.7198, 0.8639, 0.6474, 0.8119, 0.6476, 0.8119, 0.72, 0.8638, 0.72, 0.8638, 0.6476, 0.8119, 0.6478, 0.8119, 0.7202, 0.8638, 0.7202, 0.8638, 0.6478, 0.8119, 0.648, 0.8119, 0.7205, 0.8638, 0.7205, 0.8638, 0.648, 0.8119, 0.6482, 0.812, 0.7207, 0.8638, 0.7207, 0.8638, 0.6482, 0.812, 0.6484, 0.812, 0.721, 0.8638, 0.721, 0.8638, 0.6484, 0.812, 0.6486, 0.812, 0.7212, 0.8638, 0.7212, 0.8638, 0.6486, 0.812, 0.6488, 0.812, 0.7214, 0.8638, 0.7214, 0.8638, 0.6488, 0.812, 0.6489, 0.812, 0.7216, 0.8638, 0.7216, 0.8638, 0.6489, 0.812, 0.6491, 0.812, 0.7219, 0.8638, 0.7219, 0.8638, 0.6491, 0.812, 0.6493, 0.812, 0.7221, 0.8638, 0.7221, 0.8638, 0.6493, 0.812, 0.6494, 0.812, 0.7223, 0.8638, 0.7223, 0.8638, 0.6494, 0.812, 0.6496, 0.812, 0.7225, 0.8638, 0.7225, 0.8638, 0.6496, 0.812, 0.6498, 0.812, 0.7227, 0.8638, 0.7227, 0.8638, 0.6498, 0.812, 0.6499, 0.812, 0.7229, 0.8637, 0.7229, 0.8637, 0.6499, 0.812, 0.6501, 0.812, 0.7231, 0.8637, 0.7231, 0.8637, 0.6501, 0.812, 0.6502, 0.812, 0.7233, 0.8637, 0.7233, 0.8637, 0.6502, 0.812, 0.6504, 0.812, 0.7234, 0.8637, 0.7234, 0.8637, 0.6504, 0.812, 0.6505, 0.8121, 0.7236, 0.8637, 0.7236, 0.8637, 0.6505, 0.8121, 0.6507, 0.8121, 0.7238, 0.8637, 0.7238, 0.8637, 0.6507, 0.8121, 0.6508, 0.8121, 0.724, 0.8637, 0.724, 0.8637, 0.6508, 0.8121, 0.651, 0.8121, 0.7241, 0.8637, 0.7241, 0.8637, 0.651, 0.8121, 0.6526, 0.8121, 0.7263, 0.8637, 0.3255, 0.4214, 0.6388, 0.4204, 0.6388, 0.4224, 0.3255, 0.4234, 0.3255, 0.4234, 0.6388, 0.4224, 0.6388, 0.4224, 0.3256, 0.4234, 0.3256, 0.4234, 0.6388, 0.4224, 0.6387, 0.4225, 0.3256, 0.4235, 0.3256, 0.4235, 0.6387, 0.4225, 0.6386, 0.4225, 0.3257, 0.4235, 0.3257, 0.4235, 0.6386, 0.4225, 0.6386, 0.4226, 0.3258, 0.4236, 0.3258, 0.4236, 0.6386, 0.4226, 0.6385, 0.4226, 0.3258, 0.4236, 0.3258, 0.4236, 0.6385, 0.4226, 0.6385, 0.4227, 0.3259, 0.4237, 0.3259, 0.4237, 0.6385, 0.4227, 0.6384, 0.4227, 0.3259, 0.4237, 0.3259, 0.4237, 0.6384, 0.4227, 0.6383, 0.4228, 0.326, 0.4238, 0.326, 0.4238, 0.6383, 0.4228, 0.6383, 0.4228, 0.326, 0.4238, 0.326, 0.4238, 0.6383, 0.4228, 0.6382, 0.4229, 0.3261, 0.4239, 0.3261, 0.4239, 0.6382, 0.4229, 0.6382, 0.4229, 0.3262, 0.4239, 0.3262, 0.4239, 0.6382, 0.4229, 0.6381, 0.423, 0.3262, 0.424, 0.3262, 0.424, 0.6381, 0.423, 0.638, 0.423, 0.3263, 0.424, 0.3263, 0.424, 0.638, 0.423, 0.638, 0.4231, 0.3264, 0.4241, 0.3264, 0.4241, 0.638, 0.4231, 0.6379, 0.4231, 0.3264, 0.4241, 0.3264, 0.4241, 0.6379, 0.4231, 0.6378, 0.4232, 0.3265, 0.4242, 0.3265, 0.4242, 0.6378, 0.4232, 0.6378, 0.4232, 0.3265, 0.4242, 0.3265, 0.4242, 0.6378, 0.4232, 0.6378, 0.4232, 0.3266, 0.4242, 0.3266, 0.4242, 0.6378, 0.4232, 0.6377, 0.4233, 0.3266, 0.4243, 0.3266, 0.4243, 0.6377, 0.4233, 0.6377, 0.4233, 0.3267, 0.4243, 0.3267, 0.4243, 0.6377, 0.4233, 0.6376, 0.4234, 0.3267, 0.4243, 0.3267, 0.4243, 0.6376, 0.4234, 0.6376, 0.4234, 0.3267, 0.4244, 0.3267, 0.4244, 0.6376, 0.4234, 0.6375, 0.4234, 0.3268, 0.4244, 0.3268, 0.4244, 0.6375, 0.4234, 0.6375, 0.4234, 0.3268, 0.4244, 0.3268, 0.4244, 0.6375, 0.4234, 0.6375, 0.4235, 0.3269, 0.4245, 0.3269, 0.4245, 0.6375, 0.4235, 0.6374, 0.4235, 0.3269, 0.4245, 0.3269, 0.4245, 0.6374, 0.4235, 0.6374, 0.4235, 0.3269, 0.4245, 0.3269, 0.4245, 0.6374, 0.4235, 0.6374, 0.4236, 0.327, 0.4246, 0.327, 0.4246, 0.6374, 0.4236, 0.6373, 0.4236, 0.327, 0.4246, 0.327, 0.4246, 0.6373, 0.4236, 0.6373, 0.4236, 0.327, 0.4246, 0.327, 0.4246, 0.6373, 0.4236, 0.6372, 0.4237, 0.3271, 0.4247, 0.3271, 0.4247, 0.6372, 0.4237, 0.6372, 0.4237, 0.3272, 0.4247, 0.3272, 0.4247, 0.6372, 0.4237, 0.6371, 0.4237, 0.3272, 0.4247, 0.3272, 0.4247, 0.6371, 0.4237, 0.6371, 0.4238, 0.3272, 0.4248, 0.3272, 0.4248, 0.6371, 0.4238, 0.637, 0.4238, 0.3273, 0.4248, 0.3273, 0.4248, 0.637, 0.4238, 0.637, 0.4238, 0.3273, 0.4248, 0.3273, 0.4248, 0.637, 0.4238, 0.637, 0.4239, 0.3273, 0.4248, 0.3273, 0.4248, 0.637, 0.4239, 0.637, 0.4239, 0.3274, 0.4249, 0.3274, 0.4249, 0.637, 0.4239, 0.6369, 0.4239, 0.3274, 0.4249, 0.3274, 0.4249, 0.6369, 0.4239, 0.6369, 0.4239, 0.3274, 0.4249, 0.3274, 0.4249, 0.6369, 0.4239, 0.6369, 0.4239, 0.3274, 0.4249, 0.3274, 0.4249, 0.6369, 0.4239, 0.6369, 0.4239, 0.3274, 0.4249, 0.3274, 0.4249, 0.6369, 0.4239, 0.6369, 0.424, 0.3275, 0.4249, 0.3275, 0.4249, 0.6369, 0.424, 0.6368, 0.424, 0.3275, 0.425, 0.3275, 0.425, 0.6368, 0.424, 0.6368, 0.424, 0.3275, 0.425, 0.3275, 0.425, 0.6368, 0.424, 0.6368, 0.424, 0.3275, 0.425, 0.3275, 0.425, 0.6368, 0.424, 0.6363, 0.4244, 0.328, 0.4254, 0.328, 0.4254, 0.6363, 0.4244, 0.6363, 0.4244, 0.328, 0.4254, 0.328, 0.4254, 0.6363, 0.4244, 0.6346, 0.4258, 0.3297, 0.4267, 0.3893, 0.831, 0.4892, 0.2451, 0.7211, 0.2484, 0.6257, 0.8534, 0.7233, 0.8582, 0.7026, 0.4133, 0.7532, 0.4142, 0.7761, 0.8573, 0.2532, 0.4241, 0.201, 0.4231, 0.201, 0.3927, 0.2532, 0.3938, 0.2532, 0.3938, 0.201, 0.3927, 0.2121, 0.1336, 0.2554, 0.1358, 0.2532, 0.4241, 0.2405, 0.8602, 0.1882, 0.8604, 0.201, 0.4231])
me_plane.materials.append(mat_material_001)
me_plane.materials.append(mat_material_002)
me_plane.update()

# ---- objects
ob_empty = bpy.data.objects.new('Empty', img_window_jpg)
ob_plane = bpy.data.objects.new('Plane', me_plane)
ob_empty_001 = bpy.data.objects.new('Empty.001', img_thumbnail_img_4323_jpg)

# ---- transforms, parenting, visibility, modifiers, constraints
ob_empty.location = (0.0, 0.0, 0.0)
ob_empty.rotation_euler = (1.571, -0.0, 0.0)
ob_empty.empty_display_type = 'IMAGE'
ob_empty.empty_display_size = 5.0
ob_plane.location = (0.0, 0.0, 0.0)
ob_plane.rotation_euler = (1.571, -0.0, 0.0)
ob_empty_001.location = (-0.7165, -0.8569, 0.0)
ob_empty_001.rotation_euler = (1.571, 0.0, 1.571)
ob_empty_001.empty_display_type = 'IMAGE'
ob_empty_001.empty_display_size = 5.0

# ---- collection membership
col_collection.objects.link(ob_empty)
col_collection.objects.link(ob_plane)
col_collection.objects.link(ob_empty_001)

# ---- scene / render settings (as saved in the file)
scene.frame_start = 1; scene.frame_end = 250; scene.frame_set(1)
scene.render.engine = 'BLENDER_EEVEE_NEXT'
scene.cycles.sampling_pattern = 'TABULATED_SOBOL'
bpy.context.view_layer.update()

# ---- added for rendering (the .blend has no active camera and no usable light): camera, sun
cam_auto = bpy.data.cameras.new('AutoCamera')
cam_auto.lens = 50.0
cam_auto.sensor_width = 36.0
cam_auto.clip_end = 1000.0
ob_auto_camera = bpy.data.objects.new('AutoCamera', cam_auto)
scene.collection.objects.link(ob_auto_camera)
ob_auto_camera.location = (3.61501, -4.25873, 2.93853)
ob_auto_camera.rotation_euler = (1.09748, -7.21219e-08, 0.694738)
scene.camera = ob_auto_camera
light_auto_sun = bpy.data.lights.new('AutoSun', 'SUN')
light_auto_sun.energy = 3.0
light_auto_sun.angle = 0.0523599
ob_auto_sun = bpy.data.objects.new('AutoSun', light_auto_sun)
scene.collection.objects.link(ob_auto_sun)
ob_auto_sun.rotation_euler = (0.872665, 0.174533, 0.523599)
bpy.context.view_layer.update()
